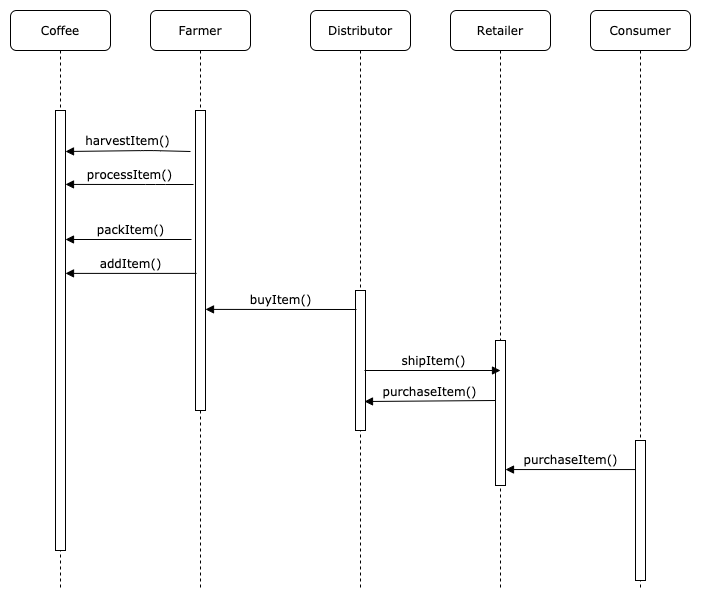

The diagram above was exported from draw.io. Its source (the exported page's mxGraphModel, read from the mxfile embedded in the PNG):
<mxGraphModel dx="1606" dy="786" grid="1" gridSize="10" guides="1" tooltips="1" connect="1" arrows="1" fold="1" page="1" pageScale="1" pageWidth="1100" pageHeight="850" background="#ffffff" math="0" shadow="0">
  <root>
    <mxCell id="0" />
    <mxCell id="1" parent="0" />
    <mxCell id="7baba1c4bc27f4b0-2" value="Farmer" style="shape=umlLifeline;perimeter=lifelinePerimeter;whiteSpace=wrap;html=1;container=1;collapsible=0;recursiveResize=0;outlineConnect=0;rounded=1;shadow=0;comic=0;labelBackgroundColor=none;strokeWidth=1;fontFamily=Verdana;fontSize=12;align=center;" parent="1" vertex="1">
      <mxGeometry x="240" y="80" width="100" height="580" as="geometry" />
    </mxCell>
    <mxCell id="7baba1c4bc27f4b0-10" value="" style="html=1;points=[];perimeter=orthogonalPerimeter;rounded=0;shadow=0;comic=0;labelBackgroundColor=none;strokeWidth=1;fontFamily=Verdana;fontSize=12;align=center;" parent="7baba1c4bc27f4b0-2" vertex="1">
      <mxGeometry x="45" y="100" width="10" height="300" as="geometry" />
    </mxCell>
    <mxCell id="7baba1c4bc27f4b0-3" value="Distributor" style="shape=umlLifeline;perimeter=lifelinePerimeter;whiteSpace=wrap;html=1;container=1;collapsible=0;recursiveResize=0;outlineConnect=0;rounded=1;shadow=0;comic=0;labelBackgroundColor=none;strokeWidth=1;fontFamily=Verdana;fontSize=12;align=center;" parent="1" vertex="1">
      <mxGeometry x="400" y="80" width="100" height="580" as="geometry" />
    </mxCell>
    <mxCell id="7baba1c4bc27f4b0-13" value="" style="html=1;points=[];perimeter=orthogonalPerimeter;rounded=0;shadow=0;comic=0;labelBackgroundColor=none;strokeWidth=1;fontFamily=Verdana;fontSize=12;align=center;" parent="7baba1c4bc27f4b0-3" vertex="1">
      <mxGeometry x="45" y="280" width="10" height="140" as="geometry" />
    </mxCell>
    <mxCell id="7baba1c4bc27f4b0-4" value="Retailer" style="shape=umlLifeline;perimeter=lifelinePerimeter;whiteSpace=wrap;html=1;container=1;collapsible=0;recursiveResize=0;outlineConnect=0;rounded=1;shadow=0;comic=0;labelBackgroundColor=none;strokeWidth=1;fontFamily=Verdana;fontSize=12;align=center;" parent="1" vertex="1">
      <mxGeometry x="540" y="80" width="100" height="580" as="geometry" />
    </mxCell>
    <mxCell id="7baba1c4bc27f4b0-5" value="Consumer" style="shape=umlLifeline;perimeter=lifelinePerimeter;whiteSpace=wrap;html=1;container=1;collapsible=0;recursiveResize=0;outlineConnect=0;rounded=1;shadow=0;comic=0;labelBackgroundColor=none;strokeWidth=1;fontFamily=Verdana;fontSize=12;align=center;" parent="1" vertex="1">
      <mxGeometry x="680" y="80" width="100" height="580" as="geometry" />
    </mxCell>
    <mxCell id="7baba1c4bc27f4b0-8" value="Coffee" style="shape=umlLifeline;perimeter=lifelinePerimeter;whiteSpace=wrap;html=1;container=1;collapsible=0;recursiveResize=0;outlineConnect=0;rounded=1;shadow=0;comic=0;labelBackgroundColor=none;strokeWidth=1;fontFamily=Verdana;fontSize=12;align=center;" parent="1" vertex="1">
      <mxGeometry x="100" y="80" width="100" height="580" as="geometry" />
    </mxCell>
    <mxCell id="7baba1c4bc27f4b0-9" value="" style="html=1;points=[];perimeter=orthogonalPerimeter;rounded=0;shadow=0;comic=0;labelBackgroundColor=none;strokeWidth=1;fontFamily=Verdana;fontSize=12;align=center;" parent="7baba1c4bc27f4b0-8" vertex="1">
      <mxGeometry x="45" y="100" width="10" height="440" as="geometry" />
    </mxCell>
    <mxCell id="7baba1c4bc27f4b0-19" value="" style="html=1;points=[];perimeter=orthogonalPerimeter;rounded=0;shadow=0;comic=0;labelBackgroundColor=none;strokeWidth=1;fontFamily=Verdana;fontSize=12;align=center;" parent="1" vertex="1">
      <mxGeometry x="725" y="510" width="10" height="140" as="geometry" />
    </mxCell>
    <mxCell id="AzDmzkn40OrUHCyrWH2L-12" style="edgeStyle=orthogonalEdgeStyle;rounded=0;orthogonalLoop=1;jettySize=auto;html=1;" parent="1" source="7baba1c4bc27f4b0-22" target="7baba1c4bc27f4b0-4" edge="1">
      <mxGeometry relative="1" as="geometry">
        <Array as="points">
          <mxPoint x="590" y="380" />
          <mxPoint x="590" y="380" />
        </Array>
      </mxGeometry>
    </mxCell>
    <mxCell id="7baba1c4bc27f4b0-22" value="" style="html=1;points=[];perimeter=orthogonalPerimeter;rounded=0;shadow=0;comic=0;labelBackgroundColor=none;strokeWidth=1;fontFamily=Verdana;fontSize=12;align=center;" parent="1" vertex="1">
      <mxGeometry x="585" y="410" width="10" height="145" as="geometry" />
    </mxCell>
    <mxCell id="7baba1c4bc27f4b0-23" value="harvestItem()" style="html=1;verticalAlign=bottom;endArrow=block;labelBackgroundColor=none;fontFamily=Verdana;fontSize=12;" parent="1" edge="1">
      <mxGeometry x="-0.0001" relative="1" as="geometry">
        <mxPoint x="280" y="221" as="sourcePoint" />
        <mxPoint x="155" y="221" as="targetPoint" />
        <Array as="points">
          <mxPoint x="240" y="220" />
        </Array>
        <mxPoint as="offset" />
      </mxGeometry>
    </mxCell>
    <mxCell id="AzDmzkn40OrUHCyrWH2L-1" value="processItem()" style="html=1;verticalAlign=bottom;endArrow=block;labelBackgroundColor=none;fontFamily=Verdana;fontSize=12;entryX=1;entryY=0.168;entryDx=0;entryDy=0;entryPerimeter=0;" parent="1" target="7baba1c4bc27f4b0-9" edge="1">
      <mxGeometry x="-0.0001" relative="1" as="geometry">
        <mxPoint x="283" y="254" as="sourcePoint" />
        <mxPoint x="160" y="241" as="targetPoint" />
        <Array as="points">
          <mxPoint x="245" y="254" />
        </Array>
        <mxPoint as="offset" />
      </mxGeometry>
    </mxCell>
    <mxCell id="AzDmzkn40OrUHCyrWH2L-2" value="packItem()" style="html=1;verticalAlign=bottom;endArrow=block;labelBackgroundColor=none;fontFamily=Verdana;fontSize=12;exitX=-0.4;exitY=0.43;exitDx=0;exitDy=0;exitPerimeter=0;" parent="1" source="7baba1c4bc27f4b0-10" target="7baba1c4bc27f4b0-9" edge="1">
      <mxGeometry x="-0.0393" relative="1" as="geometry">
        <mxPoint x="280" y="278" as="sourcePoint" />
        <mxPoint x="160" y="280.00000000000006" as="targetPoint" />
        <Array as="points" />
        <mxPoint as="offset" />
      </mxGeometry>
    </mxCell>
    <mxCell id="AzDmzkn40OrUHCyrWH2L-6" value="addItem()" style="html=1;verticalAlign=bottom;endArrow=block;labelBackgroundColor=none;fontFamily=Verdana;fontSize=12;exitX=0.1;exitY=0.543;exitDx=0;exitDy=0;exitPerimeter=0;" parent="1" source="7baba1c4bc27f4b0-10" target="7baba1c4bc27f4b0-9" edge="1">
      <mxGeometry x="0.0076" relative="1" as="geometry">
        <mxPoint x="286" y="299" as="sourcePoint" />
        <mxPoint x="160" y="299.9999999999999" as="targetPoint" />
        <Array as="points" />
        <mxPoint as="offset" />
      </mxGeometry>
    </mxCell>
    <mxCell id="AzDmzkn40OrUHCyrWH2L-11" value="buyItem()" style="html=1;verticalAlign=bottom;endArrow=block;labelBackgroundColor=none;fontFamily=Verdana;fontSize=12;entryX=1;entryY=0.663;entryDx=0;entryDy=0;entryPerimeter=0;" parent="1" target="7baba1c4bc27f4b0-10" edge="1">
      <mxGeometry x="0.0076" relative="1" as="geometry">
        <mxPoint x="446" y="379" as="sourcePoint" />
        <mxPoint x="310" y="380.0000000000001" as="targetPoint" />
        <Array as="points" />
        <mxPoint as="offset" />
      </mxGeometry>
    </mxCell>
    <mxCell id="AzDmzkn40OrUHCyrWH2L-14" value="shipItem()" style="html=1;verticalAlign=bottom;endArrow=block;labelBackgroundColor=none;fontFamily=Verdana;fontSize=12;" parent="1" edge="1">
      <mxGeometry x="0.0076" relative="1" as="geometry">
        <mxPoint x="454" y="440" as="sourcePoint" />
        <mxPoint x="590" y="440" as="targetPoint" />
        <Array as="points" />
        <mxPoint as="offset" />
      </mxGeometry>
    </mxCell>
    <mxCell id="AzDmzkn40OrUHCyrWH2L-15" value="purchaseItem()" style="html=1;verticalAlign=bottom;endArrow=block;labelBackgroundColor=none;fontFamily=Verdana;fontSize=12;entryX=1;entryY=0.89;entryDx=0;entryDy=0;entryPerimeter=0;" parent="1" source="7baba1c4bc27f4b0-19" target="7baba1c4bc27f4b0-22" edge="1">
      <mxGeometry x="0.0076" relative="1" as="geometry">
        <mxPoint x="710" y="539" as="sourcePoint" />
        <mxPoint x="600" y="540.0000000000001" as="targetPoint" />
        <Array as="points" />
        <mxPoint as="offset" />
      </mxGeometry>
    </mxCell>
    <mxCell id="AzDmzkn40OrUHCyrWH2L-16" value="purchaseItem()" style="html=1;verticalAlign=bottom;endArrow=block;labelBackgroundColor=none;fontFamily=Verdana;fontSize=12;entryX=1;entryY=0.89;entryDx=0;entryDy=0;entryPerimeter=0;exitX=0.1;exitY=0.067;exitDx=0;exitDy=0;exitPerimeter=0;" parent="1" edge="1">
      <mxGeometry x="0.0076" relative="1" as="geometry">
        <mxPoint x="585" y="470" as="sourcePoint" />
        <mxPoint x="454" y="471.01" as="targetPoint" />
        <Array as="points" />
        <mxPoint as="offset" />
      </mxGeometry>
    </mxCell>
  </root>
</mxGraphModel>